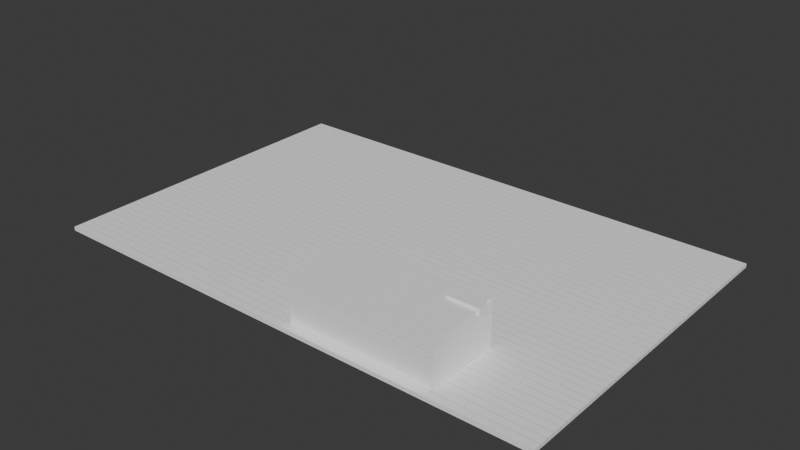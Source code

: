 # Source: 001_ClimbableTshirt_start.blend  (saved by Blender 5.0.118; exported with 4.5.12 LTS)
import bpy
from mathutils import Matrix  # noqa: F401  (used for matrix-valued properties, if any)

bpy.ops.wm.read_factory_settings(use_empty=True)
scene = bpy.context.scene
scene.name = 'Scene'

# ---- collections
col_mesh = bpy.data.collections.new('mesh'); scene.collection.children.link(col_mesh)
col_lights = bpy.data.collections.new('lights'); scene.collection.children.link(col_lights)
col_misc = bpy.data.collections.new('misc'); scene.collection.children.link(col_misc)
col_window = bpy.data.collections.new('window'); scene.collection.children.link(col_window)
col_ruler = bpy.data.collections.new('ruler'); scene.collection.children.link(col_ruler)
col_paper_platforms = bpy.data.collections.new('paper platforms'); scene.collection.children.link(col_paper_platforms)
col_objects = bpy.data.collections.new('objects'); scene.collection.children.link(col_objects)
col_mugs = bpy.data.collections.new('mugs'); scene.collection.children.link(col_mugs)
col_walls = bpy.data.collections.new('walls'); scene.collection.children.link(col_walls)
col_desk = bpy.data.collections.new('desk'); scene.collection.children.link(col_desk)
col_decorations = bpy.data.collections.new('decorations'); scene.collection.children.link(col_decorations)
col_boxes = bpy.data.collections.new('boxes'); scene.collection.children.link(col_boxes)

# ---- images (referenced by path relative to the original .blend; pixels are not part of the script)
import os
ASSET_DIR = os.environ.get("B2B_ASSET_DIR", "")  # directory of the original .blend (textures are referenced by path, not embedded)
HERE = os.path.dirname(os.path.abspath(__file__))  # packed textures are extracted next to this script under _unpacked/

def load_image(name, relpath, width, height, colorspace="sRGB"):
    """Load a texture the original file referenced (path relative to the .blend, or extracted next to this script)."""
    p = next((c for c in (os.path.join(HERE, relpath), os.path.join(ASSET_DIR, relpath)) if relpath and os.path.exists(c)), "")
    if p:
        img = bpy.data.images.load(p, check_existing=True)
        img.name = name
    else:  # same state as the original file: an image datablock whose file is absent (Cycles renders it pink)
        img = bpy.data.images.new(name, width, height)
        img.source = "FILE"
        img.filepath = "//" + (relpath or name)
    img.colorspace_settings.name = colorspace
    return img
img_gridbox_default_png = load_image('GridBox_Default.png', '_unpacked/GridBox_Default.1085a252.png', 512, 512, 'sRGB')

# ---- materials (node trees are filled in below, after node groups)
mat_probuilderdefault = bpy.data.materials.new('ProBuilderDefault')
mat_probuilderdefault.diffuse_color = (1.0, 1.0, 1.0, 1.0)
mat_probuilderdefault.roughness = 0.5

# ---- material node trees
mat_probuilderdefault.use_nodes = True; mat_probuilderdefault.node_tree.nodes.clear()
_N = mat_probuilderdefault.node_tree.nodes; _L = mat_probuilderdefault.node_tree.links
n0 = _N.new('ShaderNodeBsdfPrincipled'); n0.name = 'Principled BSDF'; n0.location = (0, 300)
n0.inputs[27].default_value = (0.0, 0.0, 0.0, 1.0)
n0.inputs[28].default_value = 1.0
n1 = _N.new('ShaderNodeOutputMaterial'); n1.name = 'Material Output'; n1.location = (280, 300)
n2 = _N.new('ShaderNodeTexImage'); n2.name = 'Image Texture'; n2.location = (-480, 300)
n2.image = img_gridbox_default_png
_L.new(n2.outputs[0], n0.inputs[0])
_L.new(n2.outputs[1], n0.inputs[4])
_L.new(n0.outputs[0], n1.inputs[0])
n1.is_active_output = True

# ---- world
world_world = bpy.data.worlds.new('World'); scene.world = world_world
world_world.use_nodes = True; world_world.node_tree.nodes.clear()
_N = world_world.node_tree.nodes; _L = world_world.node_tree.links
n0 = _N.new('ShaderNodeOutputWorld'); n0.name = 'World Output'; n0.location = (300, 300)
n1 = _N.new('ShaderNodeBackground'); n1.name = 'Background'; n1.location = (10, 300)
n1.inputs[0].default_value = (0.05088, 0.05088, 0.05088, 1.0)
_L.new(n1.outputs[0], n0.inputs[0])
n0.is_active_output = True
world_world.color = (0.05088, 0.05088, 0.05088)
world_world.sun_shadow_jitter_overblur = 0.0

# ---- meshes
me_scene_010 = bpy.data.meshes.new('Scene.010')
me_scene_010.from_pydata([(0.09868, -0.7771, -0.3207), (-1.53, -0.7771, -0.3207), (0.09868, -0.7771, 0.01234), (-1.53, -0.7771, 0.01234), (-1.53, 0.06168, -0.3207), (-1.53, 0.06168, 0.01234), (0.09868, 0.06168, -0.3207), (0.09868, 0.06168, 0.01234), (0.09868, -0.7771, 0.02467), (-1.53, -0.7771, 0.02467), (0.09868, -0.7771, 0.148), (-1.53, -0.7771, 0.148), (-1.53, 0.06168, 0.02467), (-1.53, 0.06168, 0.148), (0.09868, 0.06168, 0.02467), (0.09868, 0.06168, 0.148), (-0.5674, 0.04934, -0.09868), (-0.8635, 0.04934, -0.09868), (-0.5674, 0.04934, 0.04934), (-0.8635, 0.04934, 0.04934), (-0.8635, 0.1234, -0.09868), (-0.8635, 0.1234, 0.04934), (-0.5674, 0.1234, -0.09868), (-0.5674, 0.1234, 0.04934)], [], [(0, 2, 3, 1), (1, 3, 5, 4), (4, 5, 7, 6), (6, 7, 2, 0), (2, 7, 5, 3), (6, 0, 1, 4), (8, 10, 11, 9), (9, 11, 13, 12), (12, 13, 15, 14), (14, 15, 10, 8), (10, 15, 13, 11), (14, 8, 9, 12), (16, 18, 19, 17), (17, 19, 21, 20), (20, 21, 23, 22), (22, 23, 18, 16), (18, 23, 21, 19), (22, 16, 17, 20)])
me_scene_010.polygons.foreach_set('use_smooth', [True] * 18)
_k = set([(0, 1), (0, 2), (0, 6), (1, 3), (1, 4), (2, 3), (2, 7), (3, 5), (4, 5), (4, 6), (5, 7), (6, 7), (8, 9), (8, 10), (8, 14), (9, 11), (9, 12), (10, 11), (10, 15), (11, 13), (12, 13), (12, 14), (13, 15), (14, 15), (16, 17), (16, 18), (16, 22), (17, 19), (17, 20), (18, 19), (18, 23), (19, 21), (20, 21), (20, 22), (21, 23), (22, 23)])
me_scene_010.attributes.new('sharp_edge', 'BOOLEAN', 'EDGE').data.foreach_set('value', [ (min(e.vertices), max(e.vertices)) in _k for e in me_scene_010.edges])
_uv = me_scene_010.uv_layers.new(name='UVSet0')
_uv.uv.foreach_set('vector', [66.0, -12.5, 66.0, 1.0, 0.0, 1.0, 0.0, -12.5, 34.0, -12.5, 34.0, 1.0, 0.0, 1.0, 0.0, -12.5, 66.0, -12.5, 66.0, 1.0, 0.0, 1.0, 0.0, -12.5, 34.0, -12.5, 34.0, 1.0, 0.0, 1.0, 0.0, -12.5, 0.0, 1.0, 0.0, -33.0, 66.0, -33.0, 66.0, 1.0, 66.0, -33.0, 66.0, 1.0, 0.0, 1.0, 0.0, -33.0, 66.0, -4.0, 66.0, 1.0, 0.0, 1.0, 0.0, -4.0, 34.0, -4.0, 34.0, 1.0, 0.0, 1.0, 0.0, -4.0, 66.0, -4.0, 66.0, 1.0, 0.0, 1.0, 0.0, -4.0, 34.0, -4.0, 34.0, 1.0, 0.0, 1.0, 0.0, -4.0, 0.0, 1.0, 0.0, -33.0, 66.0, -33.0, 66.0, 1.0, 66.0, -33.0, 66.0, 1.0, 0.0, 1.0, 0.0, -33.0, 3.0, -2.0, 3.0, 1.0, 0.0, 1.0, 0.0, -2.0, 3.0, -2.0, 3.0, 1.0, 0.0, 1.0, 0.0, -2.0, 3.0, -2.0, 3.0, 1.0, 0.0, 1.0, 0.0, -2.0, 3.0, -2.0, 3.0, 1.0, 0.0, 1.0, 0.0, -2.0, 0.0, 1.0, 0.0, -2.0, 3.0, -2.0, 3.0, 1.0, 3.0, -2.0, 3.0, 1.0, 0.0, 1.0, 0.0, -2.0])
me_scene_010.materials.append(mat_probuilderdefault)
me_scene_010.update()
me_scene_010.normals_split_custom_set([tuple(v) for v in zip(*[iter([0.0, -1.0, 0.0, 0.0, -1.0, 0.0, 0.0, -1.0, 0.0, 0.0, -1.0, 0.0, -1.0, 0.0, 0.0, -1.0, 0.0, 0.0, -1.0, 0.0, 0.0, -1.0, 0.0, 0.0, 0.0, 1.0, -6.869e-08, 0.0, 1.0, -6.869e-08, 0.0, 1.0, -6.869e-08, 0.0, 1.0, -6.869e-08, 1.0, 0.0, 0.0, 1.0, 0.0, 0.0, 1.0, 0.0, 0.0, 1.0, 0.0, 0.0, 0.0, 7.55e-08, 1.0, 0.0, 7.55e-08, 1.0, 0.0, 7.55e-08, 1.0, 0.0, 7.55e-08, 1.0, 0.0, -7.106e-08, -1.0, 0.0, -7.106e-08, -1.0, 0.0, -7.106e-08, -1.0, 0.0, -7.106e-08, -1.0, 0.0, -1.0, 0.0, 0.0, -1.0, 0.0, 0.0, -1.0, 0.0, 0.0, -1.0, 0.0, -1.0, -1.44e-07, 0.0, -1.0, -1.44e-07, 0.0, -1.0, -1.44e-07, 0.0, -1.0, -1.44e-07, 0.0, 0.0, 1.0, -7.419e-08, 0.0, 1.0, -7.419e-08, 0.0, 1.0, -7.419e-08, 0.0, 1.0, -7.419e-08, 1.0, 0.0, 0.0, 1.0, 0.0, 0.0, 1.0, 0.0, 0.0, 1.0, 0.0, 0.0, 0.0, 7.106e-08, 1.0, 0.0, 7.106e-08, 1.0, 0.0, 7.106e-08, 1.0, 0.0, 7.106e-08, 1.0, 0.0, -7.328e-08, -1.0, 0.0, -7.328e-08, -1.0, 0.0, -7.328e-08, -1.0, 0.0, -7.328e-08, -1.0, 0.0, -1.0, 8.501e-08, 0.0, -1.0, 8.501e-08, 0.0, -1.0, 8.501e-08, 0.0, -1.0, 8.501e-08, -1.0, 0.0, 0.0, -1.0, 0.0, 0.0, -1.0, 0.0, 0.0, -1.0, 0.0, 0.0, 0.0, 1.0, -8.501e-08, 0.0, 1.0, -8.501e-08, 0.0, 1.0, -8.501e-08, 0.0, 1.0, -8.501e-08, 1.0, -6.801e-07, 0.0, 1.0, -6.801e-07, 0.0, 1.0, -6.801e-07, 0.0, 1.0, -6.801e-07, 0.0, 0.0, 5.033e-08, 1.0, 0.0, 5.033e-08, 1.0, 0.0, 5.033e-08, 1.0, 0.0, 5.033e-08, 1.0, 0.0, -1.007e-07, -1.0, 0.0, -1.007e-07, -1.0, 0.0, -1.007e-07, -1.0, 0.0, -1.007e-07, -1.0])] * 3)])
me_scene_012 = bpy.data.meshes.new('Scene.012')
me_scene_012.from_pydata([(-0.002295, 0.02467, -0.04934), (-0.002295, -0.09868, -0.04934), (-0.002295, 0.02467, 0.02467), (-0.002295, -0.09868, 0.02467), (-0.03701, -0.09868, -0.04934), (-0.03701, -0.09868, 0.02467), (-0.03701, 0.02467, -0.04934), (-0.03701, 0.02467, 0.02467), (-0.03701, 0.148, -0.148), (-0.03701, -0.09868, -0.148), (-0.03701, 0.148, 0.02467), (-0.03701, -0.09868, 0.02467), (-0.259, -0.09868, -0.148), (-0.259, -0.09868, 0.02467), (-0.259, 0.148, -0.148), (-0.259, 0.148, 0.02467), (-0.259, 0.02467, 0.02467), (-0.259, -0.09868, 0.02467), (-0.3577, 0.02467, 0.02467), (-0.3577, -0.09868, 0.02467), (-0.259, -0.09868, -0.04934), (-0.3577, -0.09868, -0.04934), (-0.259, 0.02467, -0.04934), (-0.3577, 0.02467, -0.04934)], [], [(0, 2, 3, 1), (1, 3, 5, 4), (4, 5, 7, 6), (6, 7, 2, 0), (2, 7, 5, 3), (6, 0, 1, 4), (8, 10, 11, 9), (9, 11, 13, 12), (12, 13, 15, 14), (14, 15, 10, 8), (10, 15, 13, 11), (14, 8, 9, 12), (16, 18, 19, 17), (17, 19, 21, 20), (20, 21, 23, 22), (22, 23, 18, 16), (18, 23, 21, 19), (22, 16, 17, 20)])
me_scene_012.polygons.foreach_set('use_smooth', [True] * 18)
_k = set([(0, 1), (0, 2), (0, 6), (1, 3), (1, 4), (2, 3), (2, 7), (3, 5), (4, 5), (4, 6), (5, 7), (6, 7), (8, 9), (8, 10), (8, 14), (9, 11), (9, 12), (10, 11), (10, 15), (11, 13), (12, 13), (12, 14), (13, 15), (14, 15), (16, 17), (16, 18), (16, 22), (17, 19), (17, 20), (18, 19), (18, 23), (19, 21), (20, 21), (20, 22), (21, 23), (22, 23)])
me_scene_012.attributes.new('sharp_edge', 'BOOLEAN', 'EDGE').data.foreach_set('value', [ (min(e.vertices), max(e.vertices)) in _k for e in me_scene_012.edges])
_uv = me_scene_012.uv_layers.new(name='UVSet0')
_uv.uv.foreach_set('vector', [5.0, -2.0, 5.0, 1.0, 0.0, 1.0, 0.0, -2.0, 1.407, -2.0, 1.407, 1.0, 0.0, 1.0, 0.0, -2.0, 5.0, -2.0, 5.0, 1.0, 0.0, 1.0, 0.0, -2.0, 1.407, -2.0, 1.407, 1.0, 0.0, 1.0, 0.0, -2.0, 0.0, 1.0, 1.073e-06, -0.407, 5.0, -0.407, 5.0, 1.0, 5.0, -0.407, 5.0, 1.0, 4.768e-07, 1.0, 0.0, -0.407, 10.0, -6.0, 10.0, 1.0, 0.0, 1.0, 0.0, -6.0, 9.0, -6.0, 9.0, 1.0, 0.0, 1.0, 0.0, -6.0, 10.0, -6.0, 10.0, 1.0, 0.0, 1.0, 0.0, -6.0, 9.0, -6.0, 9.0, 1.0, 3.576e-07, 1.0, 3.576e-07, -6.0, 0.0, 1.0, 9.537e-07, -8.0, 10.0, -8.0, 10.0, 1.0, 10.0, -8.0, 10.0, 1.0, 9.537e-07, 1.0, 0.0, -8.0, 5.0, -3.0, 5.0, 1.0, 3.576e-07, 1.0, 1.192e-07, -3.0, 3.0, -3.0, 3.0, 1.0, -9.537e-07, 1.0, 0.0, -3.0, 5.0, -3.0, 5.0, 1.0, 0.0, 1.0, 1.431e-06, -3.0, 3.0, -3.0, 3.0, 1.0, 0.0, 1.0, 9.537e-07, -3.0, 0.0, 1.0, -4.768e-07, -2.0, 5.0, -2.0, 5.0, 1.0, 5.0, -2.0, 5.0, 1.0, 0.0, 1.0, -4.768e-07, -2.0])
_ca = me_scene_012.color_attributes.new('VertexColors', 'BYTE_COLOR', 'CORNER')
_ca.data.foreach_set('color', [1.0, 0.004025, 0.002732, 1.0, 1.0, 0.004025, 0.002732, 1.0, 1.0, 0.004025, 0.002732, 1.0, 1.0, 0.004025, 0.002732, 1.0, 1.0, 0.004025, 0.002732, 1.0, 1.0, 0.004025, 0.002732, 1.0, 1.0, 0.004025, 0.002732, 1.0, 1.0, 0.004025, 0.002732, 1.0, 1.0, 0.004025, 0.002732, 1.0, 1.0, 0.004025, 0.002732, 1.0, 1.0, 0.004025, 0.002732, 1.0, 1.0, 0.004025, 0.002732, 1.0, 1.0, 0.004025, 0.002732, 1.0, 1.0, 0.004025, 0.002732, 1.0, 1.0, 0.004025, 0.002732, 1.0, 1.0, 0.004025, 0.002732, 1.0, 1.0, 0.004025, 0.002732, 1.0, 1.0, 0.004025, 0.002732, 1.0, 1.0, 0.004025, 0.002732, 1.0, 1.0, 0.004025, 0.002732, 1.0, 1.0, 0.004025, 0.002732, 1.0, 1.0, 0.004025, 0.002732, 1.0, 1.0, 0.004025, 0.002732, 1.0, 1.0, 0.004025, 0.002732, 1.0, 1.0, 0.004025, 0.002732, 1.0, 1.0, 0.004025, 0.002732, 1.0, 1.0, 0.004025, 0.002732, 1.0, 1.0, 0.004025, 0.002732, 1.0, 1.0, 0.004025, 0.002732, 1.0, 1.0, 0.004025, 0.002732, 1.0, 1.0, 0.004025, 0.002732, 1.0, 1.0, 0.004025, 0.002732, 1.0, 1.0, 0.004025, 0.002732, 1.0, 1.0, 0.004025, 0.002732, 1.0, 1.0, 0.004025, 0.002732, 1.0, 1.0, 0.004025, 0.002732, 1.0, 1.0, 0.004025, 0.002732, 1.0, 1.0, 0.004025, 0.002732, 1.0, 1.0, 0.004025, 0.002732, 1.0, 1.0, 0.004025, 0.002732, 1.0, 1.0, 0.004025, 0.002732, 1.0, 1.0, 0.004025, 0.002732, 1.0, 1.0, 0.004025, 0.002732, 1.0, 1.0, 0.004025, 0.002732, 1.0, 1.0, 0.004025, 0.002732, 1.0, 1.0, 0.004025, 0.002732, 1.0, 1.0, 0.004025, 0.002732, 1.0, 1.0, 0.004025, 0.002732, 1.0, 1.0, 0.004025, 0.002732, 1.0, 1.0, 0.004025, 0.002732, 1.0, 1.0, 0.004025, 0.002732, 1.0, 1.0, 0.004025, 0.002732, 1.0, 1.0, 0.004025, 0.002732, 1.0, 1.0, 0.004025, 0.002732, 1.0, 1.0, 0.004025, 0.002732, 1.0, 1.0, 0.004025, 0.002732, 1.0, 1.0, 0.004025, 0.002732, 1.0, 1.0, 0.004025, 0.002732, 1.0, 1.0, 0.004025, 0.002732, 1.0, 1.0, 0.004025, 0.002732, 1.0, 1.0, 0.004025, 0.002732, 1.0, 1.0, 0.004025, 0.002732, 1.0, 1.0, 0.004025, 0.002732, 1.0, 1.0, 0.004025, 0.002732, 1.0, 1.0, 0.004025, 0.002732, 1.0, 1.0, 0.004025, 0.002732, 1.0, 1.0, 0.004025, 0.002732, 1.0, 1.0, 0.004025, 0.002732, 1.0, 1.0, 0.004025, 0.002732, 1.0, 1.0, 0.004025, 0.002732, 1.0, 1.0, 0.004025, 0.002732, 1.0, 1.0, 0.004025, 0.002732, 1.0])
me_scene_012.materials.append(mat_probuilderdefault)
me_scene_012.update()
me_scene_012.normals_split_custom_set([tuple(v) for v in zip(*[iter([1.0, -6.535e-08, -4.404e-08, 1.0, -6.535e-08, -4.404e-08, 1.0, -6.535e-08, -4.404e-08, 1.0, -6.535e-08, -4.404e-08, 4.293e-07, -1.0, 3.816e-08, 4.293e-07, -1.0, 3.816e-08, 4.293e-07, -1.0, 3.816e-08, 4.293e-07, -1.0, 3.816e-08, -1.0, 1.785e-07, 5.033e-08, -1.0, 1.785e-07, 5.033e-08, -1.0, 1.785e-07, 5.033e-08, -1.0, 1.785e-07, 5.033e-08, -6.976e-07, 1.0, -1.273e-07, -6.976e-07, 1.0, -1.273e-07, -6.976e-07, 1.0, -1.273e-07, -6.976e-07, 1.0, -1.273e-07, 7.727e-08, 1.208e-07, 1.0, 7.727e-08, 1.208e-07, 1.0, 7.727e-08, 1.208e-07, 1.0, 7.727e-08, 1.208e-07, 1.0, 4.579e-08, -1.208e-07, -1.0, 4.579e-08, -1.208e-07, -1.0, 4.579e-08, -1.208e-07, -1.0, 4.579e-08, -1.208e-07, -1.0, 1.0, -5.465e-08, -4.314e-08, 1.0, -5.465e-08, -4.314e-08, 1.0, -5.465e-08, -4.314e-08, 1.0, -5.465e-08, -4.314e-08, 4.343e-15, -1.0, 4.858e-08, 4.343e-15, -1.0, 4.858e-08, 4.343e-15, -1.0, 4.858e-08, 4.343e-15, -1.0, 4.858e-08, -1.0, -8.744e-08, 0.0, -1.0, -8.744e-08, 0.0, -1.0, -8.744e-08, 0.0, -1.0, -8.744e-08, 0.0, -6.711e-08, 1.0, -6.839e-08, -6.711e-08, 1.0, -6.839e-08, -6.711e-08, 1.0, -6.839e-08, -6.711e-08, 1.0, -6.839e-08, 5.951e-08, 1.132e-07, 1.0, 5.951e-08, 1.132e-07, 1.0, 5.951e-08, 1.132e-07, 1.0, 5.951e-08, 1.132e-07, 1.0, 0.0, -1.208e-07, -1.0, 0.0, -1.208e-07, -1.0, 0.0, -1.208e-07, -1.0, 0.0, -1.208e-07, -1.0, 1.49e-07, -4.53e-08, 1.0, 1.49e-07, -4.53e-08, 1.0, 1.49e-07, -4.53e-08, 1.0, 1.49e-07, -4.53e-08, 1.0, -7.55e-08, -1.0, 0.0, -7.55e-08, -1.0, 0.0, -7.55e-08, -1.0, 0.0, -7.55e-08, -1.0, 0.0, 4.882e-08, -1.359e-07, -1.0, 4.882e-08, -1.359e-07, -1.0, 4.882e-08, -1.359e-07, -1.0, 4.882e-08, -1.359e-07, -1.0, 5.474e-07, 1.0, -9.563e-08, 5.474e-07, 1.0, -9.563e-08, 5.474e-07, 1.0, -9.563e-08, 5.474e-07, 1.0, -9.563e-08, -1.0, -4.08e-07, 4.027e-07, -1.0, -4.08e-07, 4.027e-07, -1.0, -4.08e-07, 4.027e-07, -1.0, -4.08e-07, 4.027e-07, 1.0, -2.04e-07, 0.0, 1.0, -2.04e-07, 0.0, 1.0, -2.04e-07, 0.0, 1.0, -2.04e-07, 0.0])] * 3)])
me_scene_073 = bpy.data.meshes.new('Scene.073')
me_scene_073.from_pydata([(1.184, -0.8941, -0.3207), (-4.638, -0.8941, -0.3207), (1.184, -0.8941, -0.2775), (-4.638, -0.8941, -0.2775), (-4.638, 2.91, -0.3207), (-4.638, 2.91, -0.2775), (1.184, 2.91, -0.3207), (1.184, 2.91, -0.2775)], [], [(0, 2, 3, 1), (1, 3, 5, 4), (4, 5, 7, 6), (6, 7, 2, 0), (2, 7, 5, 3), (6, 0, 1, 4)])
me_scene_073.polygons.foreach_set('use_smooth', [True] * 6)
_k = set([(0, 1), (0, 2), (0, 6), (1, 3), (1, 4), (2, 3), (2, 7), (3, 5), (4, 5), (4, 6), (5, 7), (6, 7)])
me_scene_073.attributes.new('sharp_edge', 'BOOLEAN', 'EDGE').data.foreach_set('value', [ (min(e.vertices), max(e.vertices)) in _k for e in me_scene_073.edges])
_uv = me_scene_073.uv_layers.new(name='UVSet0')
_uv.uv.foreach_set('vector', [236.0, -0.75, 236.0, 1.0, 0.0, 1.0, 0.0, -0.75, 40.0, -0.75, 40.0, 1.0, 0.0, 1.0, 0.0, -0.75, 236.0, -0.75, 236.0, 1.0, 0.0, 1.0, 0.0, -0.75, 40.0, -0.75, 40.0, 1.0, 0.0, 1.0, 0.0, -0.75, 0.0, 1.0, 0.0, -39.0, 236.0, -39.0, 236.0, 1.0, 236.0, -39.0, 236.0, 1.0, 0.0, 1.0, 0.0, -39.0])
me_scene_073.materials.append(mat_probuilderdefault)
me_scene_073.update()
me_scene_073.normals_split_custom_set([tuple(v) for v in zip(*[iter([0.0, -1.0, 0.0, 0.0, -1.0, 0.0, 0.0, -1.0, 0.0, 0.0, -1.0, 0.0, -1.0, 0.0, 0.0, -1.0, 0.0, 0.0, -1.0, 0.0, 0.0, -1.0, 0.0, 0.0, 0.0, 1.0, 0.0, 0.0, 1.0, 0.0, 0.0, 1.0, 0.0, 0.0, 1.0, 0.0, 1.0, 0.0, 0.0, 1.0, 0.0, 0.0, 1.0, 0.0, 0.0, 1.0, 0.0, 0.0, 0.0, 2.35e-08, 1.0, 0.0, 2.35e-08, 1.0, 0.0, 2.35e-08, 1.0, 0.0, 2.35e-08, 1.0, 0.0, -2.35e-08, -1.0, 0.0, -2.35e-08, -1.0, 0.0, -2.35e-08, -1.0, 0.0, -2.35e-08, -1.0])] * 3)])

# ---- objects
ob_chest = bpy.data.objects.new('Chest', me_scene_010)
ob_t_shirt = bpy.data.objects.new('T_Shirt', me_scene_012)
ob_floor = bpy.data.objects.new('Floor', me_scene_073)

# ---- transforms, parenting, visibility, modifiers, constraints
ob_chest.location = (1.474, -1.939, 0.301)
ob_t_shirt.location = (1.594, -1.999, 0.449)
ob_floor.location = (1.474, -1.939, 0.2547)

# ---- collection membership
col_objects.objects.link(ob_chest)
col_objects.objects.link(ob_t_shirt)
col_walls.objects.link(ob_floor)

# ---- scene / render settings (as saved in the file)
scene.frame_start = 1; scene.frame_end = 250; scene.frame_set(1)
scene.render.engine = 'BLENDER_EEVEE_NEXT'
scene.render.fps = 30
scene.render.bake_bias = 0.0
scene.render.bake_samples = 0
scene.cycles.feature_set = 'EXPERIMENTAL'
bpy.context.view_layer.update()

# ---- added for rendering (the .blend has no active camera and no usable light): camera, sun
cam_auto = bpy.data.cameras.new('AutoCamera')
cam_auto.lens = 50.0
cam_auto.sensor_width = 36.0
cam_auto.clip_end = 1000.0
ob_auto_camera = bpy.data.objects.new('AutoCamera', cam_auto)
scene.collection.objects.link(ob_auto_camera)
ob_auto_camera.location = (6.20075, -8.67574, 5.36705)
ob_auto_camera.rotation_euler = (1.09748, -7.21219e-08, 0.694738)
scene.camera = ob_auto_camera
light_auto_sun = bpy.data.lights.new('AutoSun', 'SUN')
light_auto_sun.energy = 3.0
light_auto_sun.angle = 0.0523599
ob_auto_sun = bpy.data.objects.new('AutoSun', light_auto_sun)
scene.collection.objects.link(ob_auto_sun)
ob_auto_sun.rotation_euler = (0.872665, 0.174533, 0.523599)
bpy.context.view_layer.update()
